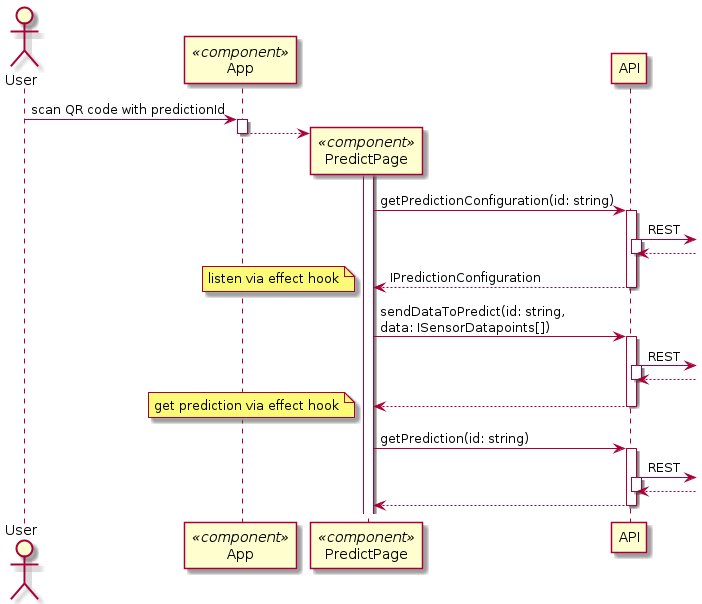

The diagram above was rendered by PlantUML. Its source (embedded in the PNG):
@startuml Mobile Client - Predict
autoactivate on

actor User as u
participant App as app << component >>
participant PredictPage as pp << component >>
participant API as api

u -> app : scan QR code with predictionId
app --> pp **
deactivate app
activate pp
pp -> api : getPredictionConfiguration(id: string)
api ->]: REST
return
return IPredictionConfiguration
note left: listen via effect hook
pp -> api : sendDataToPredict(id: string,\ndata: ISensorDatapoints[])
api ->]: REST
return
return
note left: get prediction via effect hook
pp -> api : getPrediction(id: string)
api ->]: REST
return
return
@enduml